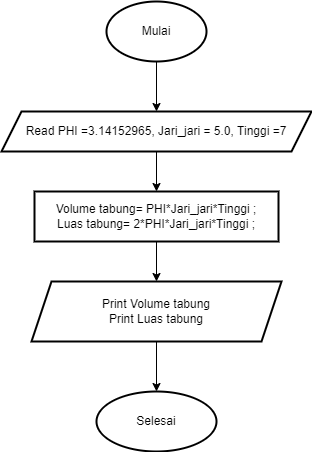

The diagram above was exported from draw.io. Its source (the exported page's mxGraphModel, read from the mxfile embedded in the PNG):
<mxGraphModel dx="1038" dy="585" grid="1" gridSize="10" guides="1" tooltips="1" connect="1" arrows="1" fold="1" page="1" pageScale="1" pageWidth="827" pageHeight="1169" math="0" shadow="0">
  <root>
    <mxCell id="WIyWlLk6GJQsqaUBKTNV-0" />
    <mxCell id="WIyWlLk6GJQsqaUBKTNV-1" parent="WIyWlLk6GJQsqaUBKTNV-0" />
    <mxCell id="F9HP6dN8QrpWW83JpsuG-2" value="" style="edgeStyle=orthogonalEdgeStyle;rounded=0;orthogonalLoop=1;jettySize=auto;html=1;" parent="WIyWlLk6GJQsqaUBKTNV-1" source="F9HP6dN8QrpWW83JpsuG-0" target="F9HP6dN8QrpWW83JpsuG-1" edge="1">
      <mxGeometry relative="1" as="geometry" />
    </mxCell>
    <mxCell id="F9HP6dN8QrpWW83JpsuG-0" value="Mulai" style="strokeWidth=2;html=1;shape=mxgraph.flowchart.start_1;whiteSpace=wrap;" parent="WIyWlLk6GJQsqaUBKTNV-1" vertex="1">
      <mxGeometry x="364" y="20" width="100" height="60" as="geometry" />
    </mxCell>
    <mxCell id="F9HP6dN8QrpWW83JpsuG-4" value="" style="edgeStyle=orthogonalEdgeStyle;rounded=0;orthogonalLoop=1;jettySize=auto;html=1;" parent="WIyWlLk6GJQsqaUBKTNV-1" source="F9HP6dN8QrpWW83JpsuG-1" target="F9HP6dN8QrpWW83JpsuG-3" edge="1">
      <mxGeometry relative="1" as="geometry" />
    </mxCell>
    <mxCell id="F9HP6dN8QrpWW83JpsuG-1" value="Read PHI =3.14152965, Jari_jari = 5.0, Tinggi =7" style="shape=parallelogram;perimeter=parallelogramPerimeter;whiteSpace=wrap;html=1;fixedSize=1;strokeWidth=2;" parent="WIyWlLk6GJQsqaUBKTNV-1" vertex="1">
      <mxGeometry x="259" y="130" width="310" height="40" as="geometry" />
    </mxCell>
    <mxCell id="F9HP6dN8QrpWW83JpsuG-6" value="" style="edgeStyle=orthogonalEdgeStyle;rounded=0;orthogonalLoop=1;jettySize=auto;html=1;" parent="WIyWlLk6GJQsqaUBKTNV-1" source="F9HP6dN8QrpWW83JpsuG-3" target="F9HP6dN8QrpWW83JpsuG-5" edge="1">
      <mxGeometry relative="1" as="geometry" />
    </mxCell>
    <mxCell id="F9HP6dN8QrpWW83JpsuG-3" value="Volume tabung= PHI*Jari_jari*Tinggi ;&lt;br&gt;Luas tabung= 2*PHI*Jari_jari*Tinggi ;" style="whiteSpace=wrap;html=1;strokeWidth=2;" parent="WIyWlLk6GJQsqaUBKTNV-1" vertex="1">
      <mxGeometry x="292" y="210" width="244" height="50" as="geometry" />
    </mxCell>
    <mxCell id="F9HP6dN8QrpWW83JpsuG-8" value="" style="edgeStyle=orthogonalEdgeStyle;rounded=0;orthogonalLoop=1;jettySize=auto;html=1;" parent="WIyWlLk6GJQsqaUBKTNV-1" source="F9HP6dN8QrpWW83JpsuG-5" target="F9HP6dN8QrpWW83JpsuG-7" edge="1">
      <mxGeometry relative="1" as="geometry" />
    </mxCell>
    <mxCell id="F9HP6dN8QrpWW83JpsuG-5" value="Print Volume tabung&lt;br&gt;Print Luas tabung" style="shape=parallelogram;perimeter=parallelogramPerimeter;whiteSpace=wrap;html=1;fixedSize=1;strokeWidth=2;" parent="WIyWlLk6GJQsqaUBKTNV-1" vertex="1">
      <mxGeometry x="289" y="300" width="250" height="60" as="geometry" />
    </mxCell>
    <mxCell id="F9HP6dN8QrpWW83JpsuG-7" value="Selesai" style="ellipse;whiteSpace=wrap;html=1;strokeWidth=2;" parent="WIyWlLk6GJQsqaUBKTNV-1" vertex="1">
      <mxGeometry x="354" y="410" width="120" height="60" as="geometry" />
    </mxCell>
  </root>
</mxGraphModel>